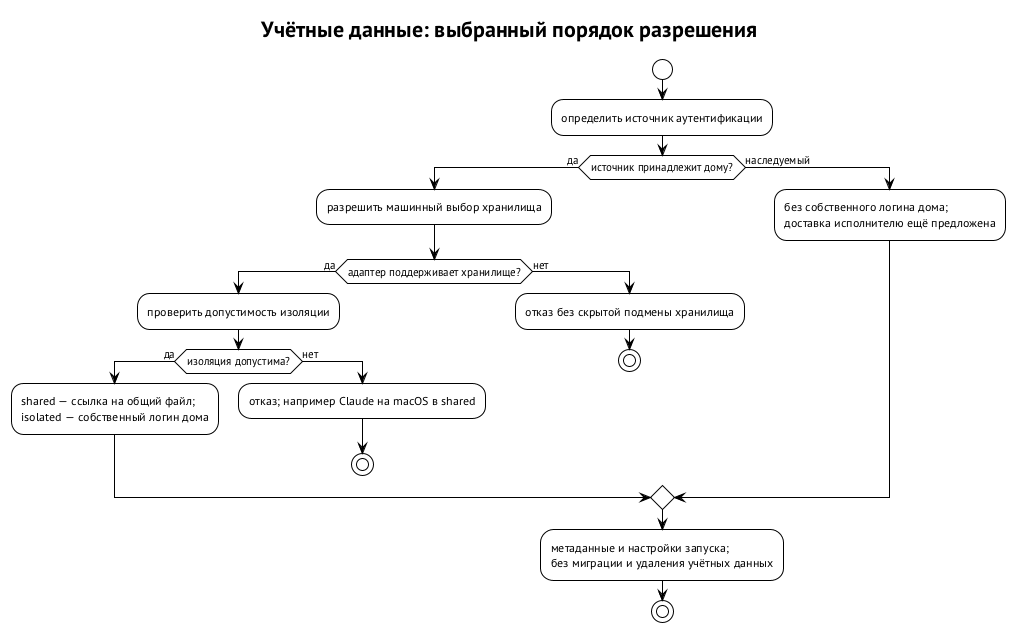

The diagram above was rendered by PlantUML. Its source (embedded in the PNG):
@startuml resolution-order
!theme plain
skinparam defaultFontName "PT Sans"
skinparam shadowing false
title Учётные данные: выбранный порядок разрешения
start
:определить источник аутентификации;
if (источник принадлежит дому?) then (да)
  :разрешить машинный выбор хранилища;
  if (адаптер поддерживает хранилище?) then (да)
    :проверить допустимость изоляции;
    if (изоляция допустима?) then (да)
      :shared — ссылка на общий файл;\nisolated — собственный логин дома;
    else (нет)
      :отказ; например Claude на macOS в shared;
      stop
    endif
  else (нет)
    :отказ без скрытой подмены хранилища;
    stop
  endif
else (наследуемый)
  :без собственного логина дома;\nдоставка исполнителю ещё предложена;
endif
:метаданные и настройки запуска;\nбез миграции и удаления учётных данных;
stop
@enduml